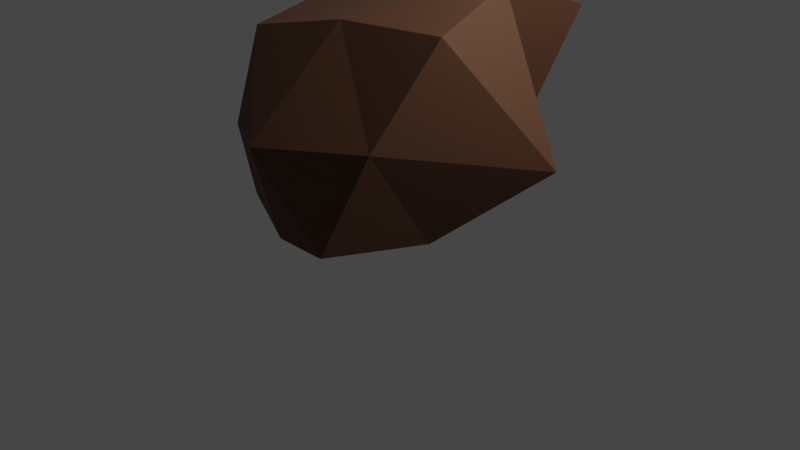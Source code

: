 # Source: CS381Rock01.blend  (saved by Blender 3.1.7; exported with 4.5.12 LTS)
import bpy
from mathutils import Matrix  # noqa: F401  (used for matrix-valued properties, if any)

bpy.ops.wm.read_factory_settings(use_empty=True)
scene = bpy.context.scene
scene.name = 'Scene'

# ---- collections
col_collection = bpy.data.collections.new('Collection'); scene.collection.children.link(col_collection)

# ---- materials (node trees are filled in below, after node groups)
mat_material = bpy.data.materials.new('Material')
mat_material.alpha_threshold = 0.0
mat_material.use_transparent_shadow = False
mat_material.line_color = (0.0, 0.0, 0.0, 1.0)

# ---- material node trees
mat_material.use_nodes = True; mat_material.node_tree.nodes.clear()
_N = mat_material.node_tree.nodes; _L = mat_material.node_tree.links
n0 = _N.new('ShaderNodeOutputMaterial'); n0.name = 'Material Output'; n0.location = (300, 300)
n1 = _N.new('ShaderNodeBsdfPrincipled'); n1.name = 'Principled BSDF'; n1.location = (10, 300)
n1.distribution = 'GGX'
n1.subsurface_method = 'RANDOM_WALK_SKIN'
n1.inputs[1].default_value = 0.1453
n1.inputs[2].default_value = 0.7333
n1.inputs[3].default_value = 1.45
n1.inputs[24].default_value = 0.01538
n1.inputs[27].default_value = (0.0, 0.0, 0.0, 1.0)
n1.inputs[28].default_value = 1.0
n2 = _N.new('ShaderNodeRGB'); n2.name = 'RGB'; n2.location = (-180, 255)
n2.outputs[0].default_value = (0.1011, 0.04118, 0.0177, 1.0)
_L.new(n1.outputs[0], n0.inputs[0])
_L.new(n2.outputs[0], n1.inputs[0])
n0.is_active_output = True

# ---- world
world_world = bpy.data.worlds.new('World'); scene.world = world_world
world_world.use_nodes = True; world_world.node_tree.nodes.clear()
_N = world_world.node_tree.nodes; _L = world_world.node_tree.links
n0 = _N.new('ShaderNodeOutputWorld'); n0.name = 'World Output'; n0.location = (300, 300)
n1 = _N.new('ShaderNodeBackground'); n1.name = 'Background'; n1.location = (10, 300)
n1.inputs[0].default_value = (0.05088, 0.05088, 0.05088, 1.0)
_L.new(n1.outputs[0], n0.inputs[0])
n0.is_active_output = True
world_world.color = (0.05088, 0.05088, 0.05088)
world_world.use_sun_shadow = False
world_world.sun_shadow_jitter_overblur = 0.0

# ---- cameras
cam_camera = bpy.data.cameras.new('Camera')
cam_camera.clip_end = 100.0
cam_camera.ortho_scale = 7.314

# ---- lights
light_light = bpy.data.lights.new('Light', 'POINT')
light_light.transmission_factor = 0.0
light_light.energy = 1000.0
light_light.shadow_soft_size = 0.1
light_light.shadow_maximum_resolution = 0.006
light_light.use_absolute_resolution = True

# ---- meshes
me_cube = bpy.data.meshes.new('Cube')
me_cube.from_pydata([(1.103, 1.307, 2.19), (0.6871, 0.5007, 0.4474), (1.171, -0.6215, 2.282), (0.5382, -1.469, 0.2867), (-1.042, 0.5176, 1.937), (-1.013, 1.013, 0.2641), (-0.865, -0.9943, 2.034), (-1.013, -1.013, 0.2641), (-0.1632, 0.7571, 0.3557), (0.1115, -0.812, 2.25), (-0.1401, -1.393, 0.2134), (-0.0762, 0.9102, 2.283), (0.8686, 0.9792, 1.234), (-1.27, -1.011, 0.9452), (0.9106, -1.201, 1.314), (-1.094, 0.7693, 1.228), (0.1612, 1.167, 1.175), (-0.2328, -1.62, 1.173), (-1.013, 0.0, 0.2641), (1.017, 0.3112, 2.536), (-1.02, -0.2346, 2.113), (0.9657, -0.5298, 0.2624), (-0.1559, -0.2024, 0.03031), (-0.001323, 0.0383, 2.324), (1.669, 0.3687, 0.9348), (-1.553, -0.2851, 1.091)], [], [(23, 20, 6, 9), (17, 9, 6, 13), (25, 20, 4, 15), (22, 21, 3, 10), (24, 19, 2, 14), (16, 11, 0, 12), (15, 4, 11, 16), (18, 22, 10, 7), (14, 2, 9, 17), (19, 23, 9, 2), (3, 14, 17, 10), (5, 15, 16, 8), (8, 16, 12, 1), (21, 24, 14, 3), (18, 25, 15, 5), (10, 17, 13, 7), (7, 13, 25, 18), (1, 12, 24, 21), (0, 11, 23, 19), (5, 8, 22, 18), (12, 0, 19, 24), (8, 1, 21, 22), (13, 6, 20, 25), (11, 4, 20, 23)])
_uv = me_cube.uv_layers.new(name='UVMap')
_uv.uv.foreach_set('vector', [0.75, 0.625, 0.875, 0.625, 0.875, 0.75, 0.75, 0.75, 0.5, 0.875, 0.625, 0.875, 0.625, 1.0, 0.5, 1.0, 0.5, 0.125, 0.625, 0.125, 0.625, 0.25, 0.5, 0.25, 0.25, 0.625, 0.375, 0.625, 0.375, 0.75, 0.25, 0.75, 0.5, 0.625, 0.625, 0.625, 0.625, 0.75, 0.5, 0.75, 0.5, 0.375, 0.625, 0.375, 0.625, 0.5, 0.5, 0.5, 0.5, 0.25, 0.625, 0.25, 0.625, 0.375, 0.5, 0.375, 0.125, 0.625, 0.25, 0.625, 0.25, 0.75, 0.125, 0.75, 0.5, 0.75, 0.625, 0.75, 0.625, 0.875, 0.5, 0.875, 0.625, 0.625, 0.75, 0.625, 0.75, 0.75, 0.625, 0.75, 0.375, 0.75, 0.5, 0.75, 0.5, 0.875, 0.375, 0.875, 0.375, 0.25, 0.5, 0.25, 0.5, 0.375, 0.375, 0.375, 0.375, 0.375, 0.5, 0.375, 0.5, 0.5, 0.375, 0.5, 0.375, 0.625, 0.5, 0.625, 0.5, 0.75, 0.375, 0.75, 0.375, 0.125, 0.5, 0.125, 0.5, 0.25, 0.375, 0.25, 0.375, 0.875, 0.5, 0.875, 0.5, 1.0, 0.375, 1.0, 0.375, 0.0, 0.5, 0.0, 0.5, 0.125, 0.375, 0.125, 0.375, 0.5, 0.5, 0.5, 0.5, 0.625, 0.375, 0.625, 0.625, 0.5, 0.75, 0.5, 0.75, 0.625, 0.625, 0.625, 0.125, 0.5, 0.25, 0.5, 0.25, 0.625, 0.125, 0.625, 0.5, 0.5, 0.625, 0.5, 0.625, 0.625, 0.5, 0.625, 0.25, 0.5, 0.375, 0.5, 0.375, 0.625, 0.25, 0.625, 0.5, 0.0, 0.625, 0.0, 0.625, 0.125, 0.5, 0.125, 0.75, 0.5, 0.875, 0.5, 0.875, 0.625, 0.75, 0.625])
me_cube.materials.append(mat_material)
me_cube.use_remesh_preserve_volume = False
me_cube.use_remesh_preserve_attributes = False
me_cube.use_mirror_vertex_groups = False
me_cube.update()

# ---- objects
ob_cube = bpy.data.objects.new('Cube', me_cube)
ob_light = bpy.data.objects.new('Light', light_light)
ob_camera = bpy.data.objects.new('Camera', cam_camera)

# ---- transforms, parenting, visibility, modifiers, constraints
ob_cube.location = (0.0, 0.0, 0.0)
ob_cube.lock_rotations_4d = False
ob_cube.empty_display_type = 'ARROWS'
ob_cube.lineart.crease_threshold = 0.0
ob_light.location = (4.076, 1.005, 5.904)
ob_light.rotation_euler = (0.6503, 0.05522, 1.866)
ob_light.lock_rotations_4d = False
ob_light.empty_display_type = 'ARROWS'
ob_light.color = (0.0, 0.0, 0.0, 0.0)
ob_light.lineart.crease_threshold = 0.0
ob_camera.location = (7.359, -6.926, 4.958)
ob_camera.rotation_euler = (1.109, 0.0, 0.8149)
ob_camera.lock_rotations_4d = False
ob_camera.empty_display_type = 'ARROWS'
ob_camera.color = (0.0, 0.0, 0.0, 0.0)
ob_camera.display_type = 'WIRE'
ob_camera.lineart.crease_threshold = 0.0

# ---- collection membership
col_collection.objects.link(ob_cube)
col_collection.objects.link(ob_light)
col_collection.objects.link(ob_camera)

# ---- scene / render settings (as saved in the file)
scene.camera = ob_camera
scene.frame_start = 1; scene.frame_end = 250; scene.frame_set(1)
scene.render.engine = 'BLENDER_EEVEE_NEXT'
scene.cycles.sampling_pattern = 'TABULATED_SOBOL'
scene.cycles.use_light_tree = False
scene.view_settings.view_transform = 'Filmic'
bpy.context.view_layer.update()
